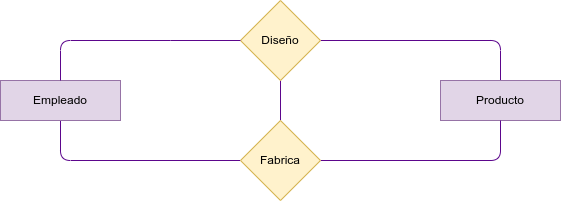

The diagram above was exported from draw.io. Its source (the exported page's mxGraphModel, read from the mxfile embedded in the PNG):
<mxGraphModel dx="778" dy="606" grid="1" gridSize="10" guides="1" tooltips="1" connect="1" arrows="1" fold="1" page="1" pageScale="1" pageWidth="850" pageHeight="1100" math="0" shadow="0">
  <root>
    <mxCell id="0" />
    <mxCell id="1" parent="0" />
    <mxCell id="19" style="edgeStyle=none;html=1;exitX=0.5;exitY=0;exitDx=0;exitDy=0;entryX=1;entryY=0.5;entryDx=0;entryDy=0;endArrow=none;endFill=0;strokeColor=#5C068C;" parent="1" source="34" target="17" edge="1">
      <mxGeometry relative="1" as="geometry">
        <mxPoint x="440" y="220" as="sourcePoint" />
        <Array as="points">
          <mxPoint x="500" y="220" />
        </Array>
      </mxGeometry>
    </mxCell>
    <mxCell id="38" style="edgeStyle=none;html=1;exitX=0.5;exitY=1;exitDx=0;exitDy=0;entryX=0;entryY=0.5;entryDx=0;entryDy=0;fontColor=#5C068C;endArrow=none;endFill=0;strokeColor=#5C068C;" parent="1" source="16" target="36" edge="1">
      <mxGeometry relative="1" as="geometry">
        <Array as="points">
          <mxPoint x="60" y="340" />
        </Array>
      </mxGeometry>
    </mxCell>
    <mxCell id="16" value="Empleado" style="rounded=0;whiteSpace=wrap;html=1;fillColor=#e1d5e7;strokeColor=#9673a6;" parent="1" vertex="1">
      <mxGeometry y="260" width="120" height="40" as="geometry" />
    </mxCell>
    <mxCell id="20" style="edgeStyle=none;html=1;entryX=0.5;entryY=0;entryDx=0;entryDy=0;endArrow=none;endFill=0;strokeColor=#5C068C;startArrow=none;" parent="1" target="16" edge="1">
      <mxGeometry relative="1" as="geometry">
        <mxPoint x="170" y="220" as="sourcePoint" />
        <Array as="points">
          <mxPoint x="60" y="220" />
        </Array>
      </mxGeometry>
    </mxCell>
    <mxCell id="51" style="edgeStyle=none;html=1;exitX=0.5;exitY=1;exitDx=0;exitDy=0;entryX=0.5;entryY=0;entryDx=0;entryDy=0;endArrow=none;endFill=0;strokeColor=#5C068C;" parent="1" source="17" target="36" edge="1">
      <mxGeometry relative="1" as="geometry" />
    </mxCell>
    <mxCell id="17" value="Diseño" style="rhombus;whiteSpace=wrap;html=1;fillColor=#fff2cc;strokeColor=#d6b656;" parent="1" vertex="1">
      <mxGeometry x="240" y="180" width="80" height="80" as="geometry" />
    </mxCell>
    <mxCell id="34" value="Producto" style="rounded=0;whiteSpace=wrap;html=1;fillColor=#e1d5e7;strokeColor=#9673a6;" parent="1" vertex="1">
      <mxGeometry x="440" y="260" width="120" height="40" as="geometry" />
    </mxCell>
    <mxCell id="37" style="edgeStyle=none;html=1;exitX=1;exitY=0.5;exitDx=0;exitDy=0;entryX=0.5;entryY=1;entryDx=0;entryDy=0;endArrow=none;endFill=0;fontColor=#5C068C;strokeColor=#5C068C;" parent="1" source="36" target="34" edge="1">
      <mxGeometry relative="1" as="geometry">
        <mxPoint x="440" y="340" as="targetPoint" />
        <Array as="points">
          <mxPoint x="500" y="340" />
        </Array>
      </mxGeometry>
    </mxCell>
    <mxCell id="36" value="Fabrica" style="rhombus;whiteSpace=wrap;html=1;fillColor=#fff2cc;strokeColor=#d6b656;" parent="1" vertex="1">
      <mxGeometry x="240" y="300" width="80" height="80" as="geometry" />
    </mxCell>
    <mxCell id="46" value="" style="edgeStyle=none;html=1;exitX=0;exitY=0.5;exitDx=0;exitDy=0;endArrow=none;endFill=0;strokeColor=#5C068C;" parent="1" source="17" edge="1">
      <mxGeometry relative="1" as="geometry">
        <mxPoint x="240" y="220" as="sourcePoint" />
        <mxPoint x="170" y="220" as="targetPoint" />
        <Array as="points" />
      </mxGeometry>
    </mxCell>
  </root>
</mxGraphModel>